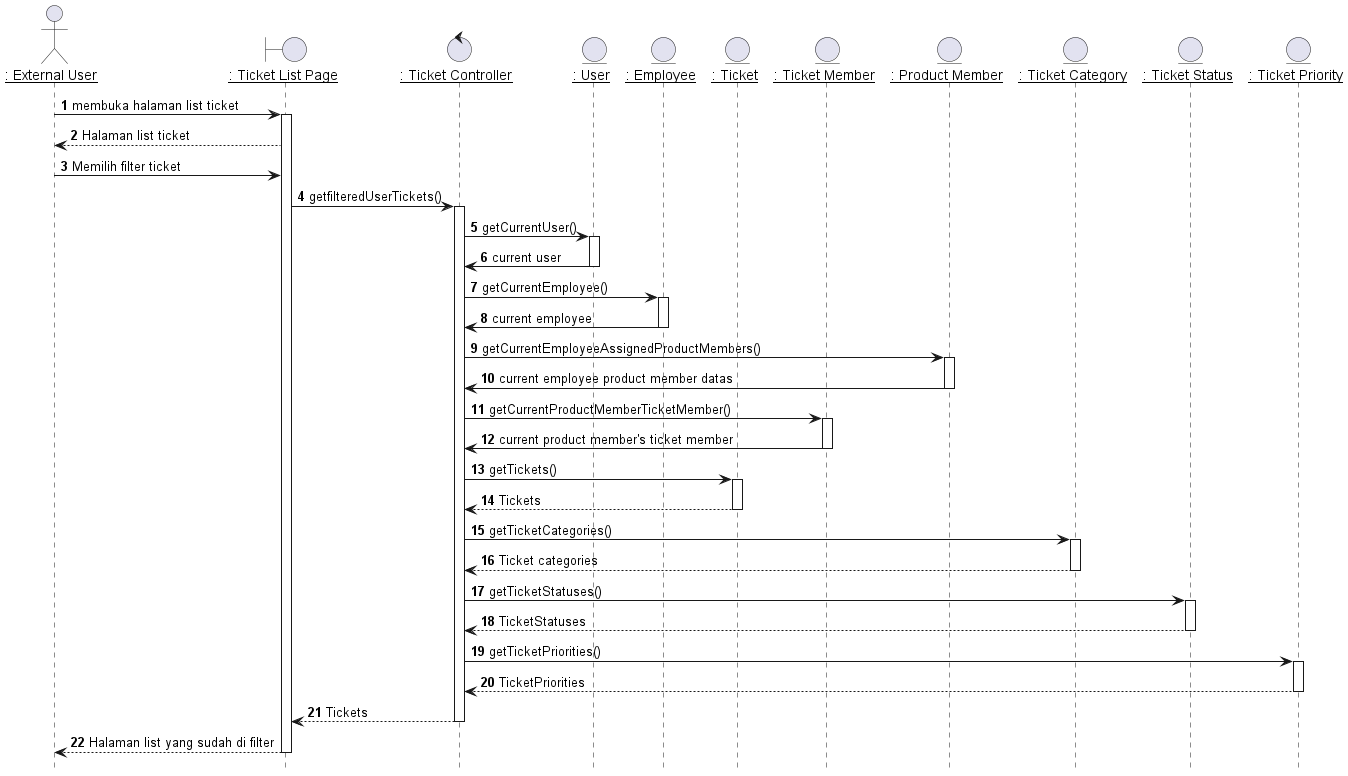

The diagram above was rendered by PlantUML. Its source (embedded in the PNG):
@startuml Memfilter List Ticket

hide footbox


actor EU as "__: External User__"
boundary TicketPage as "__: Ticket List Page__"
control TicketController as "__: Ticket Controller__"
entity Users as "__: User__"
entity Employees as "__: Employee__"
entity Ticket as "__: Ticket__"
entity TicketMember as "__: Ticket Member__"
entity ProductMembers as "__: Product Member__"
' entity ProductMemberRoles as "__: Product Member Roles__"
entity TicketCategories as "__: Ticket Category__"
entity TicketStatuses as "__: Ticket Status__"
entity TicketPriorities as "__: Ticket Priority__"
' entityProductas "__: Products__"
' entity Companies as "__: Companies__"

autonumber 1
EU -> TicketPage: membuka halaman list ticket
activate TicketPage

TicketPage --> EU : Halaman list ticket

EU -> TicketPage: Memilih filter ticket

TicketPage -> TicketController: getfilteredUserTickets()
activate TicketController

TicketController -> Users: getCurrentUser()
activate Users

Users -> TicketController: current user
deactivate Users

TicketController -> Employees: getCurrentEmployee()
activate Employees

Employees -> TicketController: current employee
deactivate Employees

TicketController -> ProductMembers: getCurrentEmployeeAssignedProductMembers()
activate ProductMembers

ProductMembers -> TicketController: current employee product member datas
deactivate ProductMembers

TicketController -> TicketMember: getCurrentProductMemberTicketMember()
activate TicketMember

TicketMember -> TicketController: current product member's ticket member
deactivate TicketMember

TicketController -> Ticket: getTickets()
activate Ticket

Ticket --> TicketController : Tickets
deactivate Ticket

TicketController -> TicketCategories: getTicketCategories()
activate TicketCategories

TicketCategories --> TicketController : Ticket categories
deactivate TicketCategories

TicketController -> TicketStatuses: getTicketStatuses()
activate TicketStatuses

TicketStatuses --> TicketController : TicketStatuses
deactivate TicketStatuses

TicketController -> TicketPriorities: getTicketPriorities()
activate TicketPriorities

TicketPriorities --> TicketController : TicketPriorities
deactivate TicketPriorities

' TicketController -> TicketController : resolveRelation()

TicketController --> TicketPage : Tickets
deactivate TicketController

TicketPage --> EU : Halaman list yang sudah di filter
deactivate TicketPage


@enduml